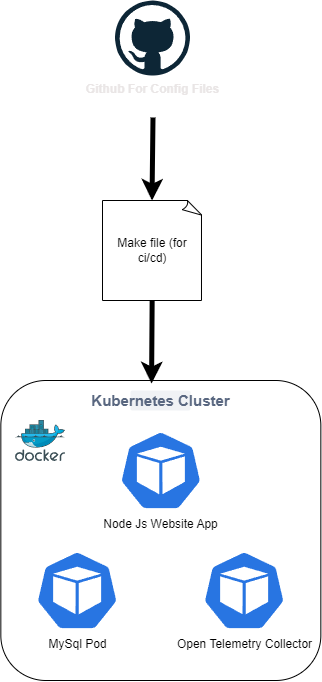

The diagram above was exported from draw.io. Its source (the exported page's mxGraphModel, read from the mxfile embedded in the PNG):
<mxGraphModel dx="779" dy="359" grid="1" gridSize="10" guides="1" tooltips="1" connect="1" arrows="1" fold="1" page="1" pageScale="1" pageWidth="850" pageHeight="1100" math="0" shadow="0">
  <root>
    <mxCell id="0" />
    <mxCell id="1" parent="0" />
    <mxCell id="13" value="" style="rounded=1;whiteSpace=wrap;html=1;" parent="1" vertex="1">
      <mxGeometry x="225.34" y="410" width="320" height="300" as="geometry" />
    </mxCell>
    <mxCell id="10" value="MySql Pod" style="aspect=fixed;sketch=0;html=1;dashed=0;whitespace=wrap;verticalLabelPosition=bottom;verticalAlign=top;fillColor=#2875E2;strokeColor=#ffffff;points=[[0.005,0.63,0],[0.1,0.2,0],[0.9,0.2,0],[0.5,0,0],[0.995,0.63,0],[0.72,0.99,0],[0.5,1,0],[0.28,0.99,0]];shape=mxgraph.kubernetes.icon2;prIcon=pod" parent="1" vertex="1">
      <mxGeometry x="260" y="580" width="83.33" height="80" as="geometry" />
    </mxCell>
    <mxCell id="11" value="Open Telemetry Collector" style="aspect=fixed;sketch=0;html=1;dashed=0;whitespace=wrap;verticalLabelPosition=bottom;verticalAlign=top;fillColor=#2875E2;strokeColor=#ffffff;points=[[0.005,0.63,0],[0.1,0.2,0],[0.9,0.2,0],[0.5,0,0],[0.995,0.63,0],[0.72,0.99,0],[0.5,1,0],[0.28,0.99,0]];shape=mxgraph.kubernetes.icon2;prIcon=pod" parent="1" vertex="1">
      <mxGeometry x="427" y="580" width="83.33" height="80" as="geometry" />
    </mxCell>
    <mxCell id="12" value="Node Js Website App" style="aspect=fixed;sketch=0;html=1;dashed=0;whitespace=wrap;verticalLabelPosition=bottom;verticalAlign=top;fillColor=#2875E2;strokeColor=#ffffff;points=[[0.005,0.63,0],[0.1,0.2,0],[0.9,0.2,0],[0.5,0,0],[0.995,0.63,0],[0.72,0.99,0],[0.5,1,0],[0.28,0.99,0]];shape=mxgraph.kubernetes.icon2;prIcon=pod" parent="1" vertex="1">
      <mxGeometry x="343.67" y="460" width="83.33" height="80" as="geometry" />
    </mxCell>
    <mxCell id="14" value="&lt;font style=&quot;font-size: 15px;&quot;&gt;Kubernetes Cluster&lt;/font&gt;" style="dashed=0;html=1;fillColor=#F0F2F5;strokeColor=none;align=center;rounded=1;arcSize=10;fontColor=#596780;fontStyle=1;fontSize=11;shadow=0" parent="1" vertex="1">
      <mxGeometry x="354.99" y="420" width="60" height="20" as="geometry" />
    </mxCell>
    <mxCell id="15" value="&lt;b&gt;&lt;font style=&quot;color: light-dark(rgb(234, 230, 230), rgb(237, 237, 237));&quot;&gt;Github For Config Files&lt;/font&gt;&lt;/b&gt;" style="dashed=0;outlineConnect=0;html=1;align=center;labelPosition=center;verticalLabelPosition=bottom;verticalAlign=top;shape=mxgraph.weblogos.github" parent="1" vertex="1">
      <mxGeometry x="339.5" y="30" width="75" height="75" as="geometry" />
    </mxCell>
    <mxCell id="16" value="Make file (for ci/cd)" style="whiteSpace=wrap;html=1;shape=mxgraph.basic.document" parent="1" vertex="1">
      <mxGeometry x="327" y="230" width="100" height="100" as="geometry" />
    </mxCell>
    <mxCell id="18" style="edgeStyle=none;html=1;entryX=0.471;entryY=0.01;entryDx=0;entryDy=0;entryPerimeter=0;strokeWidth=5;" parent="1" source="16" target="13" edge="1">
      <mxGeometry relative="1" as="geometry" />
    </mxCell>
    <mxCell id="19" style="edgeStyle=none;html=1;entryX=0.471;entryY=0.01;entryDx=0;entryDy=0;entryPerimeter=0;strokeWidth=5;" parent="1" edge="1">
      <mxGeometry relative="1" as="geometry">
        <mxPoint x="377.5" y="147" as="sourcePoint" />
        <mxPoint x="376.5" y="230" as="targetPoint" />
      </mxGeometry>
    </mxCell>
    <mxCell id="20" value="" style="image;sketch=0;aspect=fixed;html=1;points=[];align=center;fontSize=12;image=img/lib/mscae/Docker.svg;" parent="1" vertex="1">
      <mxGeometry x="240" y="450" width="50" height="41" as="geometry" />
    </mxCell>
  </root>
</mxGraphModel>